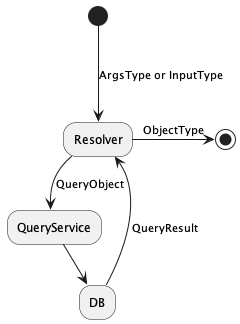

The diagram above was rendered by PlantUML. Its source (embedded in the PNG):
@startuml flow read

(*) --->[ArgsType or InputType] "Resolver"
-->[QueryObject] "QueryService"
--> "DB"
-->[QueryResult] "Resolver"
-right->[ObjectType] (*)

@enduml